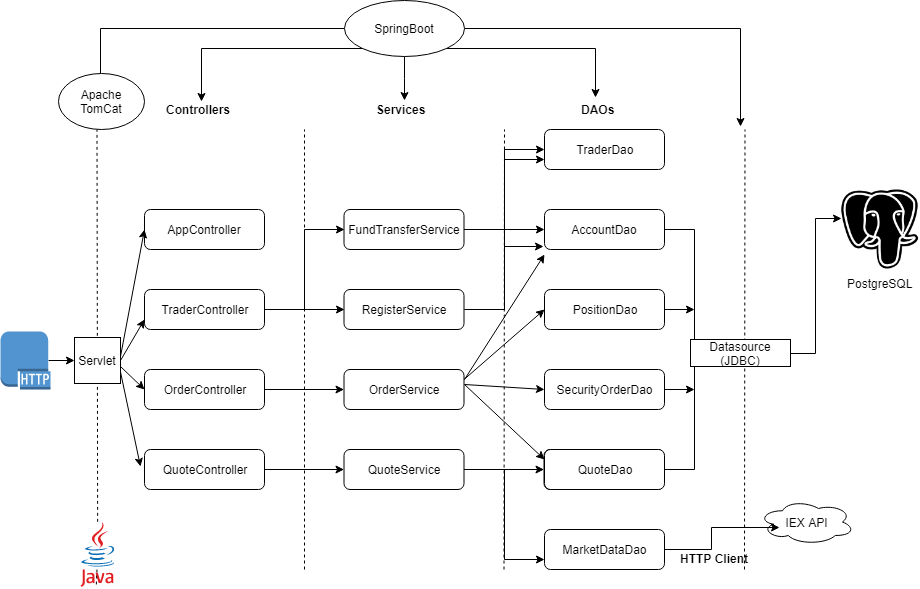

The diagram above was exported from draw.io. Its source (the exported page's mxGraphModel, read from the mxfile embedded in the PNG):
<mxGraphModel dx="1022" dy="418" grid="1" gridSize="10" guides="1" tooltips="1" connect="1" arrows="1" fold="1" page="1" pageScale="1" pageWidth="850" pageHeight="1100" math="0" shadow="0">
  <root>
    <mxCell id="0" />
    <mxCell id="1" parent="0" />
    <mxCell id="WcNNezG9vuvsHfPDPmNm-17" value="PostgreSQL" style="shape=image;html=1;verticalAlign=top;verticalLabelPosition=bottom;labelBackgroundColor=#ffffff;imageAspect=0;aspect=fixed;image=https://cdn4.iconfinder.com/data/icons/logos-brands-5/24/postgresql-128.png" vertex="1" parent="1">
      <mxGeometry x="840" y="203.5" width="79" height="79" as="geometry" />
    </mxCell>
    <mxCell id="WcNNezG9vuvsHfPDPmNm-18" value="IEX API" style="ellipse;shape=cloud;whiteSpace=wrap;html=1;" vertex="1" parent="1">
      <mxGeometry x="758" y="513" width="96" height="45" as="geometry" />
    </mxCell>
    <mxCell id="WcNNezG9vuvsHfPDPmNm-22" value="AppController" style="rounded=1;whiteSpace=wrap;html=1;" vertex="1" parent="1">
      <mxGeometry x="144" y="223" width="120" height="40" as="geometry" />
    </mxCell>
    <mxCell id="WcNNezG9vuvsHfPDPmNm-61" style="edgeStyle=orthogonalEdgeStyle;rounded=0;orthogonalLoop=1;jettySize=auto;html=1;exitX=1;exitY=0.5;exitDx=0;exitDy=0;entryX=0;entryY=0.5;entryDx=0;entryDy=0;" edge="1" parent="1" source="WcNNezG9vuvsHfPDPmNm-23" target="WcNNezG9vuvsHfPDPmNm-26">
      <mxGeometry relative="1" as="geometry" />
    </mxCell>
    <mxCell id="WcNNezG9vuvsHfPDPmNm-62" style="edgeStyle=orthogonalEdgeStyle;rounded=0;orthogonalLoop=1;jettySize=auto;html=1;exitX=1;exitY=0.5;exitDx=0;exitDy=0;entryX=0;entryY=0.5;entryDx=0;entryDy=0;" edge="1" parent="1" source="WcNNezG9vuvsHfPDPmNm-23" target="WcNNezG9vuvsHfPDPmNm-27">
      <mxGeometry relative="1" as="geometry" />
    </mxCell>
    <mxCell id="WcNNezG9vuvsHfPDPmNm-23" value="TraderController" style="rounded=1;whiteSpace=wrap;html=1;" vertex="1" parent="1">
      <mxGeometry x="144" y="303" width="120" height="40" as="geometry" />
    </mxCell>
    <mxCell id="WcNNezG9vuvsHfPDPmNm-63" value="" style="edgeStyle=orthogonalEdgeStyle;rounded=0;orthogonalLoop=1;jettySize=auto;html=1;" edge="1" parent="1" source="WcNNezG9vuvsHfPDPmNm-24" target="WcNNezG9vuvsHfPDPmNm-28">
      <mxGeometry relative="1" as="geometry" />
    </mxCell>
    <mxCell id="WcNNezG9vuvsHfPDPmNm-24" value="OrderController" style="rounded=1;whiteSpace=wrap;html=1;" vertex="1" parent="1">
      <mxGeometry x="144" y="383" width="120" height="40" as="geometry" />
    </mxCell>
    <mxCell id="WcNNezG9vuvsHfPDPmNm-64" value="" style="edgeStyle=orthogonalEdgeStyle;rounded=0;orthogonalLoop=1;jettySize=auto;html=1;" edge="1" parent="1" source="WcNNezG9vuvsHfPDPmNm-25" target="WcNNezG9vuvsHfPDPmNm-29">
      <mxGeometry relative="1" as="geometry" />
    </mxCell>
    <mxCell id="WcNNezG9vuvsHfPDPmNm-25" value="QuoteController" style="rounded=1;whiteSpace=wrap;html=1;" vertex="1" parent="1">
      <mxGeometry x="144" y="463" width="120" height="40" as="geometry" />
    </mxCell>
    <mxCell id="WcNNezG9vuvsHfPDPmNm-65" style="edgeStyle=orthogonalEdgeStyle;rounded=0;orthogonalLoop=1;jettySize=auto;html=1;exitX=1;exitY=0.5;exitDx=0;exitDy=0;entryX=0;entryY=0.5;entryDx=0;entryDy=0;" edge="1" parent="1" source="WcNNezG9vuvsHfPDPmNm-26" target="WcNNezG9vuvsHfPDPmNm-35">
      <mxGeometry relative="1" as="geometry" />
    </mxCell>
    <mxCell id="WcNNezG9vuvsHfPDPmNm-66" style="edgeStyle=orthogonalEdgeStyle;rounded=0;orthogonalLoop=1;jettySize=auto;html=1;entryX=0;entryY=0.5;entryDx=0;entryDy=0;" edge="1" parent="1" source="WcNNezG9vuvsHfPDPmNm-26" target="WcNNezG9vuvsHfPDPmNm-31">
      <mxGeometry relative="1" as="geometry" />
    </mxCell>
    <mxCell id="WcNNezG9vuvsHfPDPmNm-26" value="FundTransferService" style="rounded=1;whiteSpace=wrap;html=1;" vertex="1" parent="1">
      <mxGeometry x="343.5" y="223" width="120" height="40" as="geometry" />
    </mxCell>
    <mxCell id="WcNNezG9vuvsHfPDPmNm-69" style="edgeStyle=orthogonalEdgeStyle;rounded=0;orthogonalLoop=1;jettySize=auto;html=1;exitX=1;exitY=0.5;exitDx=0;exitDy=0;entryX=0;entryY=0.75;entryDx=0;entryDy=0;" edge="1" parent="1" source="WcNNezG9vuvsHfPDPmNm-27" target="WcNNezG9vuvsHfPDPmNm-35">
      <mxGeometry relative="1" as="geometry" />
    </mxCell>
    <mxCell id="WcNNezG9vuvsHfPDPmNm-70" style="edgeStyle=orthogonalEdgeStyle;rounded=0;orthogonalLoop=1;jettySize=auto;html=1;exitX=1;exitY=0.5;exitDx=0;exitDy=0;entryX=-0.008;entryY=0.925;entryDx=0;entryDy=0;entryPerimeter=0;" edge="1" parent="1" source="WcNNezG9vuvsHfPDPmNm-27" target="WcNNezG9vuvsHfPDPmNm-31">
      <mxGeometry relative="1" as="geometry" />
    </mxCell>
    <mxCell id="WcNNezG9vuvsHfPDPmNm-27" value="RegisterService" style="rounded=1;whiteSpace=wrap;html=1;" vertex="1" parent="1">
      <mxGeometry x="343.5" y="303" width="120" height="40" as="geometry" />
    </mxCell>
    <mxCell id="WcNNezG9vuvsHfPDPmNm-28" value="OrderService" style="rounded=1;whiteSpace=wrap;html=1;" vertex="1" parent="1">
      <mxGeometry x="343.5" y="383" width="120" height="40" as="geometry" />
    </mxCell>
    <mxCell id="WcNNezG9vuvsHfPDPmNm-80" value="" style="edgeStyle=orthogonalEdgeStyle;rounded=0;orthogonalLoop=1;jettySize=auto;html=1;" edge="1" parent="1" source="WcNNezG9vuvsHfPDPmNm-29" target="WcNNezG9vuvsHfPDPmNm-79">
      <mxGeometry relative="1" as="geometry" />
    </mxCell>
    <mxCell id="WcNNezG9vuvsHfPDPmNm-81" style="edgeStyle=orthogonalEdgeStyle;rounded=0;orthogonalLoop=1;jettySize=auto;html=1;exitX=1;exitY=0.5;exitDx=0;exitDy=0;entryX=0;entryY=0.75;entryDx=0;entryDy=0;" edge="1" parent="1" source="WcNNezG9vuvsHfPDPmNm-29" target="WcNNezG9vuvsHfPDPmNm-36">
      <mxGeometry relative="1" as="geometry" />
    </mxCell>
    <mxCell id="WcNNezG9vuvsHfPDPmNm-29" value="QuoteService" style="rounded=1;whiteSpace=wrap;html=1;" vertex="1" parent="1">
      <mxGeometry x="343.5" y="463" width="120" height="40" as="geometry" />
    </mxCell>
    <mxCell id="WcNNezG9vuvsHfPDPmNm-79" value="QuoteService" style="rounded=1;whiteSpace=wrap;html=1;" vertex="1" parent="1">
      <mxGeometry x="543.5" y="463" width="120" height="40" as="geometry" />
    </mxCell>
    <mxCell id="WcNNezG9vuvsHfPDPmNm-31" value="AccountDao" style="rounded=1;whiteSpace=wrap;html=1;" vertex="1" parent="1">
      <mxGeometry x="544" y="223" width="120" height="40" as="geometry" />
    </mxCell>
    <mxCell id="WcNNezG9vuvsHfPDPmNm-50" style="edgeStyle=orthogonalEdgeStyle;rounded=0;orthogonalLoop=1;jettySize=auto;html=1;exitX=1;exitY=0.5;exitDx=0;exitDy=0;" edge="1" parent="1" source="WcNNezG9vuvsHfPDPmNm-32">
      <mxGeometry relative="1" as="geometry">
        <mxPoint x="694" y="323" as="targetPoint" />
      </mxGeometry>
    </mxCell>
    <mxCell id="WcNNezG9vuvsHfPDPmNm-32" value="PositionDao" style="rounded=1;whiteSpace=wrap;html=1;" vertex="1" parent="1">
      <mxGeometry x="544" y="303" width="120" height="40" as="geometry" />
    </mxCell>
    <mxCell id="WcNNezG9vuvsHfPDPmNm-53" style="edgeStyle=orthogonalEdgeStyle;rounded=0;orthogonalLoop=1;jettySize=auto;html=1;exitX=1;exitY=0.5;exitDx=0;exitDy=0;" edge="1" parent="1" source="WcNNezG9vuvsHfPDPmNm-33">
      <mxGeometry relative="1" as="geometry">
        <mxPoint x="694" y="403" as="targetPoint" />
      </mxGeometry>
    </mxCell>
    <mxCell id="WcNNezG9vuvsHfPDPmNm-33" value="SecurityOrderDao" style="rounded=1;whiteSpace=wrap;html=1;" vertex="1" parent="1">
      <mxGeometry x="544" y="383" width="120" height="40" as="geometry" />
    </mxCell>
    <mxCell id="WcNNezG9vuvsHfPDPmNm-34" value="QuoteDao" style="rounded=1;whiteSpace=wrap;html=1;" vertex="1" parent="1">
      <mxGeometry x="544" y="463" width="120" height="40" as="geometry" />
    </mxCell>
    <mxCell id="WcNNezG9vuvsHfPDPmNm-35" value="TraderDao" style="rounded=1;whiteSpace=wrap;html=1;" vertex="1" parent="1">
      <mxGeometry x="544" y="143" width="120" height="40" as="geometry" />
    </mxCell>
    <mxCell id="WcNNezG9vuvsHfPDPmNm-43" style="edgeStyle=orthogonalEdgeStyle;rounded=0;orthogonalLoop=1;jettySize=auto;html=1;exitX=1;exitY=0.5;exitDx=0;exitDy=0;entryX=0.217;entryY=0.625;entryDx=0;entryDy=0;entryPerimeter=0;" edge="1" parent="1" source="WcNNezG9vuvsHfPDPmNm-36" target="WcNNezG9vuvsHfPDPmNm-18">
      <mxGeometry relative="1" as="geometry" />
    </mxCell>
    <mxCell id="WcNNezG9vuvsHfPDPmNm-36" value="MarketDataDao" style="rounded=1;whiteSpace=wrap;html=1;" vertex="1" parent="1">
      <mxGeometry x="544" y="543" width="120" height="40" as="geometry" />
    </mxCell>
    <mxCell id="WcNNezG9vuvsHfPDPmNm-37" value="" style="endArrow=none;dashed=1;html=1;" edge="1" parent="1">
      <mxGeometry width="50" height="50" relative="1" as="geometry">
        <mxPoint x="304" y="583" as="sourcePoint" />
        <mxPoint x="304" y="143" as="targetPoint" />
      </mxGeometry>
    </mxCell>
    <mxCell id="WcNNezG9vuvsHfPDPmNm-38" value="" style="endArrow=none;dashed=1;html=1;" edge="1" parent="1">
      <mxGeometry width="50" height="50" relative="1" as="geometry">
        <mxPoint x="503.5" y="583" as="sourcePoint" />
        <mxPoint x="504" y="143" as="targetPoint" />
      </mxGeometry>
    </mxCell>
    <mxCell id="WcNNezG9vuvsHfPDPmNm-45" value="" style="endArrow=none;html=1;entryX=1;entryY=0.5;entryDx=0;entryDy=0;" edge="1" parent="1" target="WcNNezG9vuvsHfPDPmNm-34">
      <mxGeometry width="50" height="50" relative="1" as="geometry">
        <mxPoint x="694" y="483" as="sourcePoint" />
        <mxPoint x="734" y="413" as="targetPoint" />
      </mxGeometry>
    </mxCell>
    <mxCell id="WcNNezG9vuvsHfPDPmNm-47" value="" style="endArrow=none;html=1;" edge="1" parent="1">
      <mxGeometry width="50" height="50" relative="1" as="geometry">
        <mxPoint x="694" y="483" as="sourcePoint" />
        <mxPoint x="694" y="243" as="targetPoint" />
      </mxGeometry>
    </mxCell>
    <mxCell id="WcNNezG9vuvsHfPDPmNm-54" value="" style="endArrow=none;html=1;exitX=1;exitY=0.5;exitDx=0;exitDy=0;" edge="1" parent="1" source="WcNNezG9vuvsHfPDPmNm-31">
      <mxGeometry width="50" height="50" relative="1" as="geometry">
        <mxPoint x="664" y="283" as="sourcePoint" />
        <mxPoint x="694" y="243" as="targetPoint" />
      </mxGeometry>
    </mxCell>
    <mxCell id="WcNNezG9vuvsHfPDPmNm-56" value="" style="endArrow=none;dashed=1;html=1;" edge="1" parent="1">
      <mxGeometry width="50" height="50" relative="1" as="geometry">
        <mxPoint x="744" y="583" as="sourcePoint" />
        <mxPoint x="744.5" y="143" as="targetPoint" />
      </mxGeometry>
    </mxCell>
    <mxCell id="WcNNezG9vuvsHfPDPmNm-57" value="&lt;b&gt;Controllers&lt;/b&gt;" style="text;html=1;resizable=0;points=[];autosize=1;align=left;verticalAlign=top;spacingTop=-4;" vertex="1" parent="1">
      <mxGeometry x="164" y="114" width="80" height="20" as="geometry" />
    </mxCell>
    <mxCell id="WcNNezG9vuvsHfPDPmNm-58" value="&lt;b&gt;Services&lt;/b&gt;" style="text;html=1;resizable=0;points=[];autosize=1;align=left;verticalAlign=top;spacingTop=-4;" vertex="1" parent="1">
      <mxGeometry x="373.5" y="114" width="60" height="20" as="geometry" />
    </mxCell>
    <mxCell id="WcNNezG9vuvsHfPDPmNm-59" value="&lt;b&gt;DAOs&lt;/b&gt;" style="text;html=1;resizable=0;points=[];autosize=1;align=left;verticalAlign=top;spacingTop=-4;" vertex="1" parent="1">
      <mxGeometry x="579" y="114" width="50" height="20" as="geometry" />
    </mxCell>
    <mxCell id="WcNNezG9vuvsHfPDPmNm-73" value="" style="endArrow=classic;html=1;" edge="1" parent="1">
      <mxGeometry width="50" height="50" relative="1" as="geometry">
        <mxPoint x="464" y="393" as="sourcePoint" />
        <mxPoint x="544" y="268" as="targetPoint" />
      </mxGeometry>
    </mxCell>
    <mxCell id="WcNNezG9vuvsHfPDPmNm-76" value="" style="endArrow=classic;html=1;exitX=1;exitY=0.25;exitDx=0;exitDy=0;entryX=0;entryY=0.5;entryDx=0;entryDy=0;" edge="1" parent="1" source="WcNNezG9vuvsHfPDPmNm-28" target="WcNNezG9vuvsHfPDPmNm-32">
      <mxGeometry width="50" height="50" relative="1" as="geometry">
        <mxPoint x="474" y="403" as="sourcePoint" />
        <mxPoint x="554" y="278" as="targetPoint" />
      </mxGeometry>
    </mxCell>
    <mxCell id="WcNNezG9vuvsHfPDPmNm-77" value="" style="endArrow=classic;html=1;entryX=0;entryY=0.5;entryDx=0;entryDy=0;" edge="1" parent="1" target="WcNNezG9vuvsHfPDPmNm-33">
      <mxGeometry width="50" height="50" relative="1" as="geometry">
        <mxPoint x="464" y="398" as="sourcePoint" />
        <mxPoint x="564" y="288" as="targetPoint" />
      </mxGeometry>
    </mxCell>
    <mxCell id="WcNNezG9vuvsHfPDPmNm-78" value="" style="endArrow=classic;html=1;entryX=0;entryY=0.25;entryDx=0;entryDy=0;" edge="1" parent="1" target="WcNNezG9vuvsHfPDPmNm-34">
      <mxGeometry width="50" height="50" relative="1" as="geometry">
        <mxPoint x="464" y="398" as="sourcePoint" />
        <mxPoint x="574" y="298" as="targetPoint" />
      </mxGeometry>
    </mxCell>
    <mxCell id="WcNNezG9vuvsHfPDPmNm-99" style="edgeStyle=orthogonalEdgeStyle;rounded=0;orthogonalLoop=1;jettySize=auto;html=1;exitX=0.95;exitY=0.5;exitDx=0;exitDy=0;exitPerimeter=0;entryX=0;entryY=0.5;entryDx=0;entryDy=0;" edge="1" parent="1" source="WcNNezG9vuvsHfPDPmNm-83" target="WcNNezG9vuvsHfPDPmNm-85">
      <mxGeometry relative="1" as="geometry" />
    </mxCell>
    <mxCell id="WcNNezG9vuvsHfPDPmNm-83" value="" style="outlineConnect=0;dashed=0;verticalLabelPosition=bottom;verticalAlign=top;align=center;html=1;shape=mxgraph.aws3.http_protocol;fillColor=#5294CF;gradientColor=none;" vertex="1" parent="1">
      <mxGeometry y="345" width="50" height="58" as="geometry" />
    </mxCell>
    <mxCell id="WcNNezG9vuvsHfPDPmNm-84" value="" style="endArrow=none;dashed=1;html=1;" edge="1" parent="1" source="WcNNezG9vuvsHfPDPmNm-82">
      <mxGeometry width="50" height="50" relative="1" as="geometry">
        <mxPoint x="96.5" y="583" as="sourcePoint" />
        <mxPoint x="96.5" y="143" as="targetPoint" />
      </mxGeometry>
    </mxCell>
    <mxCell id="WcNNezG9vuvsHfPDPmNm-85" value="Servlet" style="whiteSpace=wrap;html=1;aspect=fixed;" vertex="1" parent="1">
      <mxGeometry x="74" y="351" width="46" height="46" as="geometry" />
    </mxCell>
    <mxCell id="WcNNezG9vuvsHfPDPmNm-82" value="" style="dashed=0;outlineConnect=0;html=1;align=center;labelPosition=center;verticalLabelPosition=bottom;verticalAlign=top;shape=mxgraph.weblogos.java" vertex="1" parent="1">
      <mxGeometry x="80" y="535.3333129882812" width="34.4" height="65" as="geometry" />
    </mxCell>
    <mxCell id="WcNNezG9vuvsHfPDPmNm-87" value="" style="endArrow=none;dashed=1;html=1;" edge="1" parent="1" target="WcNNezG9vuvsHfPDPmNm-82">
      <mxGeometry width="50" height="50" relative="1" as="geometry">
        <mxPoint x="96.5" y="583" as="sourcePoint" />
        <mxPoint x="96.5" y="143" as="targetPoint" />
      </mxGeometry>
    </mxCell>
    <mxCell id="WcNNezG9vuvsHfPDPmNm-90" value="" style="endArrow=classic;html=1;entryX=0;entryY=0.5;entryDx=0;entryDy=0;" edge="1" parent="1" target="WcNNezG9vuvsHfPDPmNm-22">
      <mxGeometry width="50" height="50" relative="1" as="geometry">
        <mxPoint x="120" y="370" as="sourcePoint" />
        <mxPoint x="164" y="349" as="targetPoint" />
      </mxGeometry>
    </mxCell>
    <mxCell id="WcNNezG9vuvsHfPDPmNm-92" value="" style="endArrow=classic;html=1;entryX=0;entryY=0.75;entryDx=0;entryDy=0;exitX=1;exitY=0.5;exitDx=0;exitDy=0;" edge="1" parent="1" source="WcNNezG9vuvsHfPDPmNm-85" target="WcNNezG9vuvsHfPDPmNm-23">
      <mxGeometry width="50" height="50" relative="1" as="geometry">
        <mxPoint x="130" y="380" as="sourcePoint" />
        <mxPoint x="154" y="253" as="targetPoint" />
      </mxGeometry>
    </mxCell>
    <mxCell id="WcNNezG9vuvsHfPDPmNm-93" value="" style="endArrow=classic;html=1;entryX=0;entryY=0.5;entryDx=0;entryDy=0;" edge="1" parent="1" target="WcNNezG9vuvsHfPDPmNm-24">
      <mxGeometry width="50" height="50" relative="1" as="geometry">
        <mxPoint x="120" y="380" as="sourcePoint" />
        <mxPoint x="154" y="343" as="targetPoint" />
      </mxGeometry>
    </mxCell>
    <mxCell id="WcNNezG9vuvsHfPDPmNm-94" value="" style="endArrow=classic;html=1;exitX=1;exitY=0.75;exitDx=0;exitDy=0;" edge="1" parent="1" source="WcNNezG9vuvsHfPDPmNm-85">
      <mxGeometry width="50" height="50" relative="1" as="geometry">
        <mxPoint x="130" y="390" as="sourcePoint" />
        <mxPoint x="140" y="480" as="targetPoint" />
      </mxGeometry>
    </mxCell>
    <mxCell id="WcNNezG9vuvsHfPDPmNm-101" style="edgeStyle=orthogonalEdgeStyle;rounded=0;orthogonalLoop=1;jettySize=auto;html=1;exitX=0;exitY=1;exitDx=0;exitDy=0;entryX=0.467;entryY=0.067;entryDx=0;entryDy=0;entryPerimeter=0;" edge="1" parent="1" source="WcNNezG9vuvsHfPDPmNm-100" target="WcNNezG9vuvsHfPDPmNm-57">
      <mxGeometry relative="1" as="geometry" />
    </mxCell>
    <mxCell id="WcNNezG9vuvsHfPDPmNm-102" style="edgeStyle=orthogonalEdgeStyle;rounded=0;orthogonalLoop=1;jettySize=auto;html=1;exitX=0;exitY=0.5;exitDx=0;exitDy=0;" edge="1" parent="1" source="WcNNezG9vuvsHfPDPmNm-100">
      <mxGeometry relative="1" as="geometry">
        <mxPoint x="100" y="110" as="targetPoint" />
      </mxGeometry>
    </mxCell>
    <mxCell id="WcNNezG9vuvsHfPDPmNm-106" style="edgeStyle=orthogonalEdgeStyle;rounded=0;orthogonalLoop=1;jettySize=auto;html=1;exitX=0.5;exitY=1;exitDx=0;exitDy=0;" edge="1" parent="1" source="WcNNezG9vuvsHfPDPmNm-100" target="WcNNezG9vuvsHfPDPmNm-58">
      <mxGeometry relative="1" as="geometry" />
    </mxCell>
    <mxCell id="WcNNezG9vuvsHfPDPmNm-107" style="edgeStyle=orthogonalEdgeStyle;rounded=0;orthogonalLoop=1;jettySize=auto;html=1;exitX=1;exitY=1;exitDx=0;exitDy=0;entryX=0.313;entryY=-0.133;entryDx=0;entryDy=0;entryPerimeter=0;" edge="1" parent="1" source="WcNNezG9vuvsHfPDPmNm-100" target="WcNNezG9vuvsHfPDPmNm-59">
      <mxGeometry relative="1" as="geometry" />
    </mxCell>
    <mxCell id="WcNNezG9vuvsHfPDPmNm-108" style="edgeStyle=orthogonalEdgeStyle;rounded=0;orthogonalLoop=1;jettySize=auto;html=1;exitX=1;exitY=0.5;exitDx=0;exitDy=0;" edge="1" parent="1" source="WcNNezG9vuvsHfPDPmNm-100">
      <mxGeometry relative="1" as="geometry">
        <mxPoint x="740" y="140" as="targetPoint" />
      </mxGeometry>
    </mxCell>
    <mxCell id="WcNNezG9vuvsHfPDPmNm-100" value="SpringBoot" style="ellipse;whiteSpace=wrap;html=1;" vertex="1" parent="1">
      <mxGeometry x="344" y="14" width="120" height="56" as="geometry" />
    </mxCell>
    <mxCell id="WcNNezG9vuvsHfPDPmNm-114" style="edgeStyle=orthogonalEdgeStyle;rounded=0;orthogonalLoop=1;jettySize=auto;html=1;exitX=1;exitY=0.5;exitDx=0;exitDy=0;entryX=0.008;entryY=0.361;entryDx=0;entryDy=0;entryPerimeter=0;" edge="1" parent="1" source="WcNNezG9vuvsHfPDPmNm-109" target="WcNNezG9vuvsHfPDPmNm-17">
      <mxGeometry relative="1" as="geometry" />
    </mxCell>
    <mxCell id="WcNNezG9vuvsHfPDPmNm-109" value="Datasource (JDBC)" style="rounded=0;whiteSpace=wrap;html=1;" vertex="1" parent="1">
      <mxGeometry x="690" y="353" width="100" height="27" as="geometry" />
    </mxCell>
    <mxCell id="WcNNezG9vuvsHfPDPmNm-115" value="&lt;b&gt;HTTP Client&lt;/b&gt;" style="text;html=1;resizable=0;points=[];autosize=1;align=left;verticalAlign=top;spacingTop=-4;" vertex="1" parent="1">
      <mxGeometry x="678" y="563" width="80" height="20" as="geometry" />
    </mxCell>
    <mxCell id="WcNNezG9vuvsHfPDPmNm-116" value="Apache TomCat" style="ellipse;whiteSpace=wrap;html=1;" vertex="1" parent="1">
      <mxGeometry x="58" y="87" width="86" height="56" as="geometry" />
    </mxCell>
  </root>
</mxGraphModel>